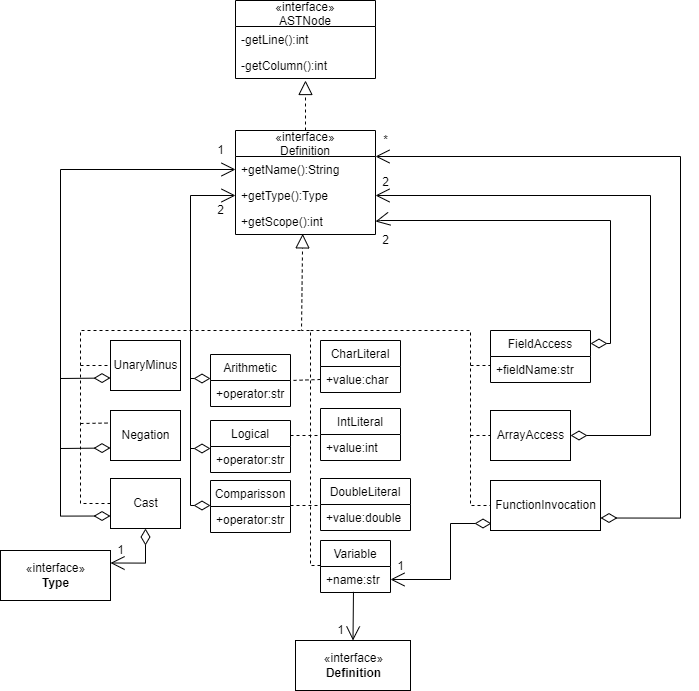

The diagram above was exported from draw.io. Its source (the exported page's mxGraphModel, read from the mxfile embedded in the PNG):
<mxGraphModel dx="1332" dy="1962" grid="1" gridSize="10" guides="1" tooltips="1" connect="1" arrows="1" fold="1" page="1" pageScale="1" pageWidth="827" pageHeight="1169" math="0" shadow="0">
  <root>
    <mxCell id="0" />
    <mxCell id="1" parent="0" />
    <mxCell id="qKMT19oac4WRaM0VN-08-4" value="«interface»&lt;br&gt;&lt;b&gt;Type&lt;/b&gt;" style="html=1;" vertex="1" parent="1">
      <mxGeometry x="60" y="560" width="110" height="50" as="geometry" />
    </mxCell>
    <mxCell id="qKMT19oac4WRaM0VN-08-16" value="" style="endArrow=block;dashed=1;endFill=0;endSize=12;html=1;rounded=0;entryX=0.5;entryY=1.077;entryDx=0;entryDy=0;exitX=0.5;exitY=0;exitDx=0;exitDy=0;entryPerimeter=0;" edge="1" parent="1" source="qKMT19oac4WRaM0VN-08-140" target="qKMT19oac4WRaM0VN-08-107">
      <mxGeometry width="160" relative="1" as="geometry">
        <mxPoint x="370" y="180" as="sourcePoint" />
        <mxPoint x="370" y="50" as="targetPoint" />
      </mxGeometry>
    </mxCell>
    <mxCell id="qKMT19oac4WRaM0VN-08-32" value="UnaryMinus" style="html=1;" vertex="1" parent="1">
      <mxGeometry x="170" y="350" width="70" height="50" as="geometry" />
    </mxCell>
    <mxCell id="qKMT19oac4WRaM0VN-08-33" value="ArrayAccess" style="html=1;" vertex="1" parent="1">
      <mxGeometry x="550" y="420" width="80" height="50" as="geometry" />
    </mxCell>
    <mxCell id="qKMT19oac4WRaM0VN-08-34" value="Cast" style="html=1;" vertex="1" parent="1">
      <mxGeometry x="170" y="488" width="70" height="50" as="geometry" />
    </mxCell>
    <mxCell id="qKMT19oac4WRaM0VN-08-35" value="FunctionInvocation" style="html=1;" vertex="1" parent="1">
      <mxGeometry x="550" y="490" width="110" height="50" as="geometry" />
    </mxCell>
    <mxCell id="qKMT19oac4WRaM0VN-08-61" value="" style="endArrow=block;dashed=1;endFill=0;endSize=12;html=1;rounded=0;entryX=0.48;entryY=0.976;entryDx=0;entryDy=0;entryPerimeter=0;exitX=0;exitY=0.5;exitDx=0;exitDy=0;" edge="1" parent="1" target="qKMT19oac4WRaM0VN-08-143">
      <mxGeometry width="160" relative="1" as="geometry">
        <mxPoint x="380" y="575" as="sourcePoint" />
        <mxPoint x="360.5" y="312.00000000000045" as="targetPoint" />
        <Array as="points">
          <mxPoint x="370" y="575" />
          <mxPoint x="370" y="340" />
          <mxPoint x="361" y="340" />
        </Array>
      </mxGeometry>
    </mxCell>
    <mxCell id="qKMT19oac4WRaM0VN-08-63" value="" style="endArrow=none;dashed=1;html=1;rounded=0;exitX=1;exitY=0.5;exitDx=0;exitDy=0;entryX=0;entryY=0.5;entryDx=0;entryDy=0;" edge="1" parent="1">
      <mxGeometry width="50" height="50" relative="1" as="geometry">
        <mxPoint x="350" y="445" as="sourcePoint" />
        <mxPoint x="380" y="445" as="targetPoint" />
      </mxGeometry>
    </mxCell>
    <mxCell id="qKMT19oac4WRaM0VN-08-64" value="" style="endArrow=none;dashed=1;html=1;rounded=0;exitX=1;exitY=0.5;exitDx=0;exitDy=0;entryX=0;entryY=0.5;entryDx=0;entryDy=0;" edge="1" parent="1">
      <mxGeometry width="50" height="50" relative="1" as="geometry">
        <mxPoint x="350" y="515" as="sourcePoint" />
        <mxPoint x="380" y="515" as="targetPoint" />
      </mxGeometry>
    </mxCell>
    <mxCell id="qKMT19oac4WRaM0VN-08-65" value="" style="endArrow=none;dashed=1;html=1;rounded=0;exitX=0;exitY=0.5;exitDx=0;exitDy=0;" edge="1" parent="1" source="qKMT19oac4WRaM0VN-08-34">
      <mxGeometry width="50" height="50" relative="1" as="geometry">
        <mxPoint x="380" y="420" as="sourcePoint" />
        <mxPoint x="360" y="340" as="targetPoint" />
        <Array as="points">
          <mxPoint x="140" y="513" />
          <mxPoint x="140" y="340" />
          <mxPoint x="260" y="340" />
        </Array>
      </mxGeometry>
    </mxCell>
    <mxCell id="qKMT19oac4WRaM0VN-08-66" value="" style="endArrow=none;dashed=1;html=1;rounded=0;entryX=0;entryY=0.5;entryDx=0;entryDy=0;" edge="1" parent="1" target="qKMT19oac4WRaM0VN-08-35">
      <mxGeometry width="50" height="50" relative="1" as="geometry">
        <mxPoint x="370" y="340" as="sourcePoint" />
        <mxPoint x="530" y="340" as="targetPoint" />
        <Array as="points">
          <mxPoint x="530" y="340" />
          <mxPoint x="530" y="515" />
        </Array>
      </mxGeometry>
    </mxCell>
    <mxCell id="qKMT19oac4WRaM0VN-08-67" value="" style="endArrow=none;dashed=1;html=1;rounded=0;" edge="1" parent="1" target="qKMT19oac4WRaM0VN-08-33">
      <mxGeometry width="50" height="50" relative="1" as="geometry">
        <mxPoint x="530" y="445" as="sourcePoint" />
        <mxPoint x="390" y="455" as="targetPoint" />
      </mxGeometry>
    </mxCell>
    <mxCell id="qKMT19oac4WRaM0VN-08-68" value="" style="endArrow=none;dashed=1;html=1;rounded=0;entryX=0;entryY=0.5;entryDx=0;entryDy=0;" edge="1" parent="1">
      <mxGeometry width="50" height="50" relative="1" as="geometry">
        <mxPoint x="530" y="375" as="sourcePoint" />
        <mxPoint x="550" y="375" as="targetPoint" />
      </mxGeometry>
    </mxCell>
    <mxCell id="qKMT19oac4WRaM0VN-08-69" value="" style="endArrow=open;html=1;endSize=12;startArrow=diamondThin;startSize=14;startFill=0;edgeStyle=orthogonalEdgeStyle;align=left;verticalAlign=bottom;rounded=0;entryX=1;entryY=0.5;entryDx=0;entryDy=0;" edge="1" parent="1" target="qKMT19oac4WRaM0VN-08-113">
      <mxGeometry x="-1" y="3" relative="1" as="geometry">
        <mxPoint x="551" y="533" as="sourcePoint" />
        <mxPoint x="450" y="387.5" as="targetPoint" />
        <Array as="points">
          <mxPoint x="510" y="533" />
          <mxPoint x="510" y="589" />
        </Array>
      </mxGeometry>
    </mxCell>
    <mxCell id="qKMT19oac4WRaM0VN-08-70" value="1" style="text;html=1;align=center;verticalAlign=middle;resizable=0;points=[];autosize=1;strokeColor=none;fillColor=none;" vertex="1" parent="1">
      <mxGeometry x="450" y="566" width="20" height="20" as="geometry" />
    </mxCell>
    <mxCell id="qKMT19oac4WRaM0VN-08-71" value="" style="endArrow=none;dashed=1;html=1;rounded=0;entryX=0;entryY=0.5;entryDx=0;entryDy=0;" edge="1" parent="1" target="qKMT19oac4WRaM0VN-08-32">
      <mxGeometry width="50" height="50" relative="1" as="geometry">
        <mxPoint x="140" y="375" as="sourcePoint" />
        <mxPoint x="380" y="385" as="targetPoint" />
      </mxGeometry>
    </mxCell>
    <mxCell id="qKMT19oac4WRaM0VN-08-72" value="" style="endArrow=open;html=1;endSize=12;startArrow=diamondThin;startSize=14;startFill=0;edgeStyle=orthogonalEdgeStyle;align=left;verticalAlign=bottom;rounded=0;entryX=0;entryY=0.5;entryDx=0;entryDy=0;exitX=0;exitY=0.5;exitDx=0;exitDy=0;" edge="1" parent="1" target="qKMT19oac4WRaM0VN-08-142">
      <mxGeometry x="-1" y="-15" relative="1" as="geometry">
        <mxPoint x="270" y="515" as="sourcePoint" />
        <mxPoint x="290" y="297.5" as="targetPoint" />
        <Array as="points">
          <mxPoint x="250" y="515" />
          <mxPoint x="250" y="205" />
        </Array>
        <mxPoint as="offset" />
      </mxGeometry>
    </mxCell>
    <mxCell id="qKMT19oac4WRaM0VN-08-73" value="" style="endArrow=diamondThin;endFill=0;endSize=14;html=1;rounded=0;" edge="1" parent="1">
      <mxGeometry width="160" relative="1" as="geometry">
        <mxPoint x="250" y="458" as="sourcePoint" />
        <mxPoint x="270" y="458" as="targetPoint" />
        <Array as="points">
          <mxPoint x="250" y="458" />
        </Array>
      </mxGeometry>
    </mxCell>
    <mxCell id="qKMT19oac4WRaM0VN-08-74" value="" style="endArrow=diamondThin;endFill=0;endSize=14;html=1;rounded=0;" edge="1" parent="1">
      <mxGeometry width="160" relative="1" as="geometry">
        <mxPoint x="250" y="388" as="sourcePoint" />
        <mxPoint x="270" y="388" as="targetPoint" />
        <Array as="points">
          <mxPoint x="250" y="388" />
        </Array>
      </mxGeometry>
    </mxCell>
    <mxCell id="qKMT19oac4WRaM0VN-08-75" value="" style="endArrow=open;html=1;endSize=12;startArrow=diamondThin;startSize=14;startFill=0;edgeStyle=orthogonalEdgeStyle;align=left;verticalAlign=bottom;rounded=0;entryX=0;entryY=0.5;entryDx=0;entryDy=0;exitX=0;exitY=0.75;exitDx=0;exitDy=0;" edge="1" parent="1" source="qKMT19oac4WRaM0VN-08-34" target="qKMT19oac4WRaM0VN-08-141">
      <mxGeometry x="-1" y="-15" relative="1" as="geometry">
        <mxPoint x="280" y="525" as="sourcePoint" />
        <mxPoint x="290" y="272.5" as="targetPoint" />
        <Array as="points">
          <mxPoint x="120" y="525" />
          <mxPoint x="120" y="179" />
        </Array>
        <mxPoint as="offset" />
      </mxGeometry>
    </mxCell>
    <mxCell id="qKMT19oac4WRaM0VN-08-76" value="" style="endArrow=diamondThin;endFill=0;endSize=14;html=1;rounded=0;entryX=0;entryY=0.75;entryDx=0;entryDy=0;" edge="1" parent="1" target="qKMT19oac4WRaM0VN-08-32">
      <mxGeometry width="160" relative="1" as="geometry">
        <mxPoint x="120" y="388" as="sourcePoint" />
        <mxPoint x="290" y="467.5" as="targetPoint" />
        <Array as="points">
          <mxPoint x="120" y="388" />
        </Array>
      </mxGeometry>
    </mxCell>
    <mxCell id="qKMT19oac4WRaM0VN-08-77" value="1" style="text;html=1;align=center;verticalAlign=middle;resizable=0;points=[];autosize=1;strokeColor=none;fillColor=none;" vertex="1" parent="1">
      <mxGeometry x="270" y="150" width="20" height="20" as="geometry" />
    </mxCell>
    <mxCell id="qKMT19oac4WRaM0VN-08-78" value="2" style="text;html=1;align=center;verticalAlign=middle;resizable=0;points=[];autosize=1;strokeColor=none;fillColor=none;" vertex="1" parent="1">
      <mxGeometry x="270" y="210" width="20" height="20" as="geometry" />
    </mxCell>
    <mxCell id="qKMT19oac4WRaM0VN-08-79" value="" style="endArrow=open;html=1;endSize=12;startArrow=diamondThin;startSize=14;startFill=0;edgeStyle=orthogonalEdgeStyle;align=left;verticalAlign=bottom;rounded=0;exitX=1;exitY=0.75;exitDx=0;exitDy=0;entryX=1;entryY=0.25;entryDx=0;entryDy=0;" edge="1" parent="1" source="qKMT19oac4WRaM0VN-08-35" target="qKMT19oac4WRaM0VN-08-140">
      <mxGeometry x="-0.937" relative="1" as="geometry">
        <mxPoint x="470" y="410" as="sourcePoint" />
        <mxPoint x="440" y="260" as="targetPoint" />
        <Array as="points">
          <mxPoint x="740" y="528" />
          <mxPoint x="740" y="166" />
        </Array>
        <mxPoint as="offset" />
      </mxGeometry>
    </mxCell>
    <mxCell id="qKMT19oac4WRaM0VN-08-80" value="" style="endArrow=open;html=1;endSize=12;startArrow=diamondThin;startSize=14;startFill=0;edgeStyle=orthogonalEdgeStyle;align=left;verticalAlign=bottom;rounded=0;exitX=1;exitY=0.25;exitDx=0;exitDy=0;entryX=1;entryY=0.5;entryDx=0;entryDy=0;" edge="1" parent="1" source="qKMT19oac4WRaM0VN-08-128" target="qKMT19oac4WRaM0VN-08-143">
      <mxGeometry x="-0.937" relative="1" as="geometry">
        <mxPoint x="630" y="375" as="sourcePoint" />
        <mxPoint x="440" y="297.5" as="targetPoint" />
        <Array as="points">
          <mxPoint x="670" y="353" />
          <mxPoint x="670" y="230" />
          <mxPoint x="440" y="230" />
        </Array>
        <mxPoint as="offset" />
      </mxGeometry>
    </mxCell>
    <mxCell id="qKMT19oac4WRaM0VN-08-81" value="*" style="text;html=1;align=center;verticalAlign=middle;resizable=0;points=[];autosize=1;strokeColor=none;fillColor=none;" vertex="1" parent="1">
      <mxGeometry x="435" y="140" width="20" height="20" as="geometry" />
    </mxCell>
    <mxCell id="qKMT19oac4WRaM0VN-08-82" value="2" style="text;html=1;align=center;verticalAlign=middle;resizable=0;points=[];autosize=1;strokeColor=none;fillColor=none;" vertex="1" parent="1">
      <mxGeometry x="435" y="240" width="20" height="20" as="geometry" />
    </mxCell>
    <mxCell id="qKMT19oac4WRaM0VN-08-94" value="1" style="text;html=1;align=center;verticalAlign=middle;resizable=0;points=[];autosize=1;strokeColor=none;fillColor=none;" vertex="1" parent="1">
      <mxGeometry x="170" y="550" width="20" height="20" as="geometry" />
    </mxCell>
    <mxCell id="qKMT19oac4WRaM0VN-08-99" value="" style="endArrow=open;html=1;endSize=12;startArrow=diamondThin;startSize=14;startFill=0;edgeStyle=orthogonalEdgeStyle;align=left;verticalAlign=bottom;rounded=0;exitX=0.5;exitY=1;exitDx=0;exitDy=0;entryX=1;entryY=0.25;entryDx=0;entryDy=0;" edge="1" parent="1" source="qKMT19oac4WRaM0VN-08-34" target="qKMT19oac4WRaM0VN-08-4">
      <mxGeometry x="-1" y="-15" relative="1" as="geometry">
        <mxPoint x="180" y="457.5" as="sourcePoint" />
        <mxPoint x="40" y="60" as="targetPoint" />
        <Array as="points">
          <mxPoint x="205" y="573" />
        </Array>
        <mxPoint as="offset" />
      </mxGeometry>
    </mxCell>
    <mxCell id="qKMT19oac4WRaM0VN-08-105" value="«interface»&#10;ASTNode" style="swimlane;fontStyle=0;childLayout=stackLayout;horizontal=1;startSize=26;fillColor=none;horizontalStack=0;resizeParent=1;resizeParentMax=0;resizeLast=0;collapsible=1;marginBottom=0;" vertex="1" parent="1">
      <mxGeometry x="295" y="10" width="140" height="78" as="geometry" />
    </mxCell>
    <mxCell id="qKMT19oac4WRaM0VN-08-106" value="-getLine():int" style="text;strokeColor=none;fillColor=none;align=left;verticalAlign=top;spacingLeft=4;spacingRight=4;overflow=hidden;rotatable=0;points=[[0,0.5],[1,0.5]];portConstraint=eastwest;" vertex="1" parent="qKMT19oac4WRaM0VN-08-105">
      <mxGeometry y="26" width="140" height="26" as="geometry" />
    </mxCell>
    <mxCell id="qKMT19oac4WRaM0VN-08-107" value="-getColumn():int" style="text;strokeColor=none;fillColor=none;align=left;verticalAlign=top;spacingLeft=4;spacingRight=4;overflow=hidden;rotatable=0;points=[[0,0.5],[1,0.5]];portConstraint=eastwest;" vertex="1" parent="qKMT19oac4WRaM0VN-08-105">
      <mxGeometry y="52" width="140" height="26" as="geometry" />
    </mxCell>
    <mxCell id="qKMT19oac4WRaM0VN-08-112" value="Variable" style="swimlane;fontStyle=0;childLayout=stackLayout;horizontal=1;startSize=26;fillColor=none;horizontalStack=0;resizeParent=1;resizeParentMax=0;resizeLast=0;collapsible=1;marginBottom=0;" vertex="1" parent="1">
      <mxGeometry x="380" y="550" width="70" height="52" as="geometry" />
    </mxCell>
    <mxCell id="qKMT19oac4WRaM0VN-08-113" value="+name:str" style="text;strokeColor=none;fillColor=none;align=left;verticalAlign=top;spacingLeft=4;spacingRight=4;overflow=hidden;rotatable=0;points=[[0,0.5],[1,0.5]];portConstraint=eastwest;" vertex="1" parent="qKMT19oac4WRaM0VN-08-112">
      <mxGeometry y="26" width="70" height="26" as="geometry" />
    </mxCell>
    <mxCell id="qKMT19oac4WRaM0VN-08-114" value="Logical" style="swimlane;fontStyle=0;childLayout=stackLayout;horizontal=1;startSize=26;fillColor=none;horizontalStack=0;resizeParent=1;resizeParentMax=0;resizeLast=0;collapsible=1;marginBottom=0;" vertex="1" parent="1">
      <mxGeometry x="270" y="430" width="80" height="52" as="geometry" />
    </mxCell>
    <mxCell id="qKMT19oac4WRaM0VN-08-115" value="+operator:str" style="text;strokeColor=none;fillColor=none;align=left;verticalAlign=top;spacingLeft=4;spacingRight=4;overflow=hidden;rotatable=0;points=[[0,0.5],[1,0.5]];portConstraint=eastwest;" vertex="1" parent="qKMT19oac4WRaM0VN-08-114">
      <mxGeometry y="26" width="80" height="26" as="geometry" />
    </mxCell>
    <mxCell id="qKMT19oac4WRaM0VN-08-116" value="Arithmetic" style="swimlane;fontStyle=0;childLayout=stackLayout;horizontal=1;startSize=26;fillColor=none;horizontalStack=0;resizeParent=1;resizeParentMax=0;resizeLast=0;collapsible=1;marginBottom=0;" vertex="1" parent="1">
      <mxGeometry x="270" y="364" width="80" height="52" as="geometry" />
    </mxCell>
    <mxCell id="qKMT19oac4WRaM0VN-08-117" value="+operator:str" style="text;strokeColor=none;fillColor=none;align=left;verticalAlign=top;spacingLeft=4;spacingRight=4;overflow=hidden;rotatable=0;points=[[0,0.5],[1,0.5]];portConstraint=eastwest;" vertex="1" parent="qKMT19oac4WRaM0VN-08-116">
      <mxGeometry y="26" width="80" height="26" as="geometry" />
    </mxCell>
    <mxCell id="qKMT19oac4WRaM0VN-08-118" value="Comparisson" style="swimlane;fontStyle=0;childLayout=stackLayout;horizontal=1;startSize=26;fillColor=none;horizontalStack=0;resizeParent=1;resizeParentMax=0;resizeLast=0;collapsible=1;marginBottom=0;" vertex="1" parent="1">
      <mxGeometry x="270" y="490" width="80" height="52" as="geometry" />
    </mxCell>
    <mxCell id="qKMT19oac4WRaM0VN-08-119" value="+operator:str" style="text;strokeColor=none;fillColor=none;align=left;verticalAlign=top;spacingLeft=4;spacingRight=4;overflow=hidden;rotatable=0;points=[[0,0.5],[1,0.5]];portConstraint=eastwest;" vertex="1" parent="qKMT19oac4WRaM0VN-08-118">
      <mxGeometry y="26" width="80" height="26" as="geometry" />
    </mxCell>
    <mxCell id="qKMT19oac4WRaM0VN-08-120" value="CharLiteral" style="swimlane;fontStyle=0;childLayout=stackLayout;horizontal=1;startSize=26;fillColor=none;horizontalStack=0;resizeParent=1;resizeParentMax=0;resizeLast=0;collapsible=1;marginBottom=0;" vertex="1" parent="1">
      <mxGeometry x="380" y="350" width="80" height="52" as="geometry" />
    </mxCell>
    <mxCell id="qKMT19oac4WRaM0VN-08-121" value="+value:char" style="text;strokeColor=none;fillColor=none;align=left;verticalAlign=top;spacingLeft=4;spacingRight=4;overflow=hidden;rotatable=0;points=[[0,0.5],[1,0.5]];portConstraint=eastwest;" vertex="1" parent="qKMT19oac4WRaM0VN-08-120">
      <mxGeometry y="26" width="80" height="26" as="geometry" />
    </mxCell>
    <mxCell id="qKMT19oac4WRaM0VN-08-122" value="IntLiteral" style="swimlane;fontStyle=0;childLayout=stackLayout;horizontal=1;startSize=26;fillColor=none;horizontalStack=0;resizeParent=1;resizeParentMax=0;resizeLast=0;collapsible=1;marginBottom=0;" vertex="1" parent="1">
      <mxGeometry x="380" y="418" width="80" height="52" as="geometry" />
    </mxCell>
    <mxCell id="qKMT19oac4WRaM0VN-08-123" value="+value:int" style="text;strokeColor=none;fillColor=none;align=left;verticalAlign=top;spacingLeft=4;spacingRight=4;overflow=hidden;rotatable=0;points=[[0,0.5],[1,0.5]];portConstraint=eastwest;" vertex="1" parent="qKMT19oac4WRaM0VN-08-122">
      <mxGeometry y="26" width="80" height="26" as="geometry" />
    </mxCell>
    <mxCell id="qKMT19oac4WRaM0VN-08-124" value="DoubleLiteral" style="swimlane;fontStyle=0;childLayout=stackLayout;horizontal=1;startSize=26;fillColor=none;horizontalStack=0;resizeParent=1;resizeParentMax=0;resizeLast=0;collapsible=1;marginBottom=0;" vertex="1" parent="1">
      <mxGeometry x="380" y="488" width="90" height="52" as="geometry" />
    </mxCell>
    <mxCell id="qKMT19oac4WRaM0VN-08-125" value="+value:double" style="text;strokeColor=none;fillColor=none;align=left;verticalAlign=top;spacingLeft=4;spacingRight=4;overflow=hidden;rotatable=0;points=[[0,0.5],[1,0.5]];portConstraint=eastwest;" vertex="1" parent="qKMT19oac4WRaM0VN-08-124">
      <mxGeometry y="26" width="90" height="26" as="geometry" />
    </mxCell>
    <mxCell id="qKMT19oac4WRaM0VN-08-126" value="" style="endArrow=open;html=1;endSize=12;startArrow=diamondThin;startSize=14;startFill=0;edgeStyle=orthogonalEdgeStyle;align=left;verticalAlign=bottom;rounded=0;entryX=1;entryY=0.5;entryDx=0;entryDy=0;exitX=1;exitY=0.5;exitDx=0;exitDy=0;" edge="1" parent="1" source="qKMT19oac4WRaM0VN-08-33" target="qKMT19oac4WRaM0VN-08-142">
      <mxGeometry x="-0.937" relative="1" as="geometry">
        <mxPoint x="670" y="537.5" as="sourcePoint" />
        <mxPoint x="440" y="285" as="targetPoint" />
        <Array as="points">
          <mxPoint x="710" y="445" />
          <mxPoint x="710" y="205" />
        </Array>
        <mxPoint as="offset" />
      </mxGeometry>
    </mxCell>
    <mxCell id="qKMT19oac4WRaM0VN-08-128" value="FieldAccess" style="swimlane;fontStyle=0;childLayout=stackLayout;horizontal=1;startSize=26;fillColor=none;horizontalStack=0;resizeParent=1;resizeParentMax=0;resizeLast=0;collapsible=1;marginBottom=0;" vertex="1" parent="1">
      <mxGeometry x="550" y="340" width="100" height="52" as="geometry" />
    </mxCell>
    <mxCell id="qKMT19oac4WRaM0VN-08-129" value="+fieldName:str" style="text;strokeColor=none;fillColor=none;align=left;verticalAlign=top;spacingLeft=4;spacingRight=4;overflow=hidden;rotatable=0;points=[[0,0.5],[1,0.5]];portConstraint=eastwest;" vertex="1" parent="qKMT19oac4WRaM0VN-08-128">
      <mxGeometry y="26" width="100" height="26" as="geometry" />
    </mxCell>
    <mxCell id="qKMT19oac4WRaM0VN-08-140" value="«interface»&#10;Definition" style="swimlane;fontStyle=0;childLayout=stackLayout;horizontal=1;startSize=26;fillColor=none;horizontalStack=0;resizeParent=1;resizeParentMax=0;resizeLast=0;collapsible=1;marginBottom=0;" vertex="1" parent="1">
      <mxGeometry x="295" y="140" width="140" height="104" as="geometry" />
    </mxCell>
    <mxCell id="qKMT19oac4WRaM0VN-08-141" value="+getName():String" style="text;strokeColor=none;fillColor=none;align=left;verticalAlign=top;spacingLeft=4;spacingRight=4;overflow=hidden;rotatable=0;points=[[0,0.5],[1,0.5]];portConstraint=eastwest;" vertex="1" parent="qKMT19oac4WRaM0VN-08-140">
      <mxGeometry y="26" width="140" height="26" as="geometry" />
    </mxCell>
    <mxCell id="qKMT19oac4WRaM0VN-08-142" value="+getType():Type" style="text;strokeColor=none;fillColor=none;align=left;verticalAlign=top;spacingLeft=4;spacingRight=4;overflow=hidden;rotatable=0;points=[[0,0.5],[1,0.5]];portConstraint=eastwest;" vertex="1" parent="qKMT19oac4WRaM0VN-08-140">
      <mxGeometry y="52" width="140" height="26" as="geometry" />
    </mxCell>
    <mxCell id="qKMT19oac4WRaM0VN-08-143" value="+getScope():int" style="text;strokeColor=none;fillColor=none;align=left;verticalAlign=top;spacingLeft=4;spacingRight=4;overflow=hidden;rotatable=0;points=[[0,0.5],[1,0.5]];portConstraint=eastwest;" vertex="1" parent="qKMT19oac4WRaM0VN-08-140">
      <mxGeometry y="78" width="140" height="26" as="geometry" />
    </mxCell>
    <mxCell id="qKMT19oac4WRaM0VN-08-145" value="2" style="text;html=1;align=center;verticalAlign=middle;resizable=0;points=[];autosize=1;strokeColor=none;fillColor=none;" vertex="1" parent="1">
      <mxGeometry x="435" y="182" width="20" height="20" as="geometry" />
    </mxCell>
    <mxCell id="qKMT19oac4WRaM0VN-08-62" value="" style="endArrow=none;dashed=1;html=1;rounded=0;exitX=0;exitY=0.5;exitDx=0;exitDy=0;entryX=1;entryY=0.5;entryDx=0;entryDy=0;" edge="1" parent="1" target="qKMT19oac4WRaM0VN-08-116" source="qKMT19oac4WRaM0VN-08-121">
      <mxGeometry width="50" height="50" relative="1" as="geometry">
        <mxPoint x="370" y="470" as="sourcePoint" />
        <mxPoint x="360" y="385" as="targetPoint" />
      </mxGeometry>
    </mxCell>
    <mxCell id="qKMT19oac4WRaM0VN-08-147" value="«interface»&lt;br&gt;&lt;b&gt;Definition&lt;/b&gt;" style="html=1;" vertex="1" parent="1">
      <mxGeometry x="355" y="650" width="115" height="50" as="geometry" />
    </mxCell>
    <mxCell id="qKMT19oac4WRaM0VN-08-148" value="" style="endArrow=open;endFill=1;endSize=12;html=1;rounded=0;entryX=0.5;entryY=0;entryDx=0;entryDy=0;exitX=0.471;exitY=0.975;exitDx=0;exitDy=0;exitPerimeter=0;" edge="1" parent="1" source="qKMT19oac4WRaM0VN-08-113" target="qKMT19oac4WRaM0VN-08-147">
      <mxGeometry width="160" relative="1" as="geometry">
        <mxPoint x="350" y="210" as="sourcePoint" />
        <mxPoint x="510" y="210" as="targetPoint" />
      </mxGeometry>
    </mxCell>
    <mxCell id="qKMT19oac4WRaM0VN-08-149" value="1" style="text;html=1;align=center;verticalAlign=middle;resizable=0;points=[];autosize=1;strokeColor=none;fillColor=none;" vertex="1" parent="1">
      <mxGeometry x="390" y="630" width="20" height="20" as="geometry" />
    </mxCell>
    <mxCell id="qKMT19oac4WRaM0VN-08-150" value="Negation" style="html=1;" vertex="1" parent="1">
      <mxGeometry x="170" y="420" width="70" height="50" as="geometry" />
    </mxCell>
    <mxCell id="qKMT19oac4WRaM0VN-08-151" value="" style="endArrow=diamondThin;endFill=0;endSize=14;html=1;rounded=0;entryX=0;entryY=0.75;entryDx=0;entryDy=0;" edge="1" parent="1" target="qKMT19oac4WRaM0VN-08-150">
      <mxGeometry width="160" relative="1" as="geometry">
        <mxPoint x="120" y="420" as="sourcePoint" />
        <mxPoint x="179.99999999999977" y="397.5" as="targetPoint" />
        <Array as="points">
          <mxPoint x="120" y="458" />
        </Array>
      </mxGeometry>
    </mxCell>
    <mxCell id="qKMT19oac4WRaM0VN-08-152" value="" style="endArrow=none;dashed=1;html=1;rounded=0;entryX=0;entryY=0.25;entryDx=0;entryDy=0;" edge="1" parent="1" target="qKMT19oac4WRaM0VN-08-150">
      <mxGeometry width="50" height="50" relative="1" as="geometry">
        <mxPoint x="140" y="433" as="sourcePoint" />
        <mxPoint x="179.99999999999977" y="385" as="targetPoint" />
      </mxGeometry>
    </mxCell>
  </root>
</mxGraphModel>